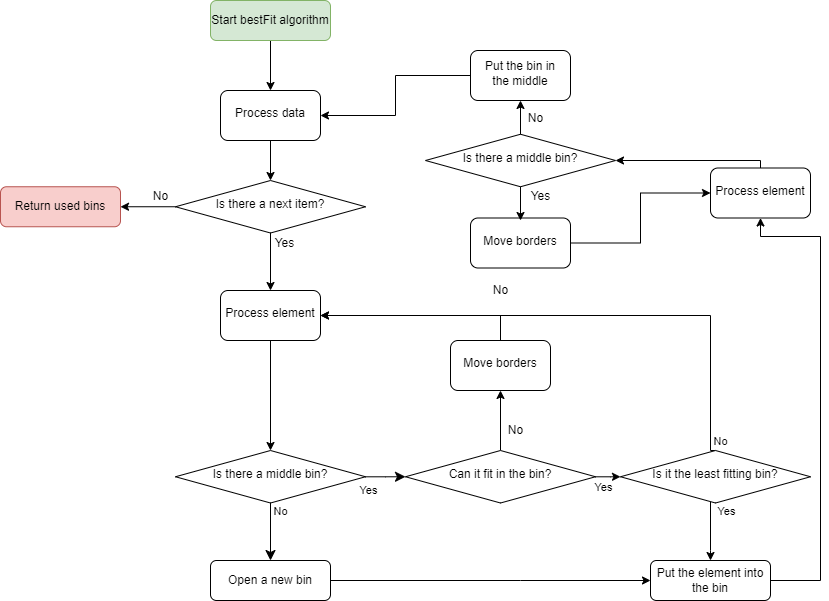

The diagram above was exported from draw.io. Its source (the exported page's mxGraphModel, read from the mxfile embedded in the PNG):
<mxGraphModel dx="1055" dy="467" grid="1" gridSize="10" guides="1" tooltips="1" connect="1" arrows="1" fold="1" page="1" pageScale="1" pageWidth="827" pageHeight="1169" math="0" shadow="0">
  <root>
    <mxCell id="WIyWlLk6GJQsqaUBKTNV-0" />
    <mxCell id="WIyWlLk6GJQsqaUBKTNV-1" parent="WIyWlLk6GJQsqaUBKTNV-0" />
    <mxCell id="agns-Es65MP-PlPDPCuO-2" style="edgeStyle=orthogonalEdgeStyle;rounded=0;orthogonalLoop=1;jettySize=auto;html=1;entryX=0.5;entryY=0;entryDx=0;entryDy=0;" parent="WIyWlLk6GJQsqaUBKTNV-1" source="WIyWlLk6GJQsqaUBKTNV-3" target="WIyWlLk6GJQsqaUBKTNV-6" edge="1">
      <mxGeometry relative="1" as="geometry" />
    </mxCell>
    <mxCell id="WIyWlLk6GJQsqaUBKTNV-3" value="Start bestFit algorithm" style="rounded=1;whiteSpace=wrap;html=1;fontSize=12;glass=0;strokeWidth=1;shadow=0;fillColor=#d5e8d4;strokeColor=#82b366;" parent="WIyWlLk6GJQsqaUBKTNV-1" vertex="1">
      <mxGeometry x="210" y="40" width="120" height="40" as="geometry" />
    </mxCell>
    <mxCell id="agns-Es65MP-PlPDPCuO-18" style="edgeStyle=orthogonalEdgeStyle;rounded=0;orthogonalLoop=1;jettySize=auto;html=1;exitX=0.5;exitY=1;exitDx=0;exitDy=0;endArrow=classic;endFill=1;" parent="WIyWlLk6GJQsqaUBKTNV-1" source="WIyWlLk6GJQsqaUBKTNV-6" target="agns-Es65MP-PlPDPCuO-15" edge="1">
      <mxGeometry relative="1" as="geometry" />
    </mxCell>
    <mxCell id="WIyWlLk6GJQsqaUBKTNV-6" value="Process data" style="rounded=1;whiteSpace=wrap;html=1;shadow=0;fontFamily=Helvetica;fontSize=12;align=center;strokeWidth=1;spacing=6;spacingTop=-4;" parent="WIyWlLk6GJQsqaUBKTNV-1" vertex="1">
      <mxGeometry x="220" y="130" width="100" height="50" as="geometry" />
    </mxCell>
    <mxCell id="WIyWlLk6GJQsqaUBKTNV-8" value="No" style="rounded=0;html=1;jettySize=auto;orthogonalLoop=1;fontSize=11;endArrow=classic;endFill=1;endSize=8;strokeWidth=1;shadow=0;labelBackgroundColor=none;edgeStyle=orthogonalEdgeStyle;" parent="WIyWlLk6GJQsqaUBKTNV-1" source="WIyWlLk6GJQsqaUBKTNV-10" target="WIyWlLk6GJQsqaUBKTNV-11" edge="1">
      <mxGeometry x="-0.7391" y="10" relative="1" as="geometry">
        <mxPoint as="offset" />
      </mxGeometry>
    </mxCell>
    <mxCell id="WIyWlLk6GJQsqaUBKTNV-9" value="Yes" style="edgeStyle=orthogonalEdgeStyle;rounded=0;html=1;jettySize=auto;orthogonalLoop=1;fontSize=11;endArrow=classic;endFill=1;endSize=8;strokeWidth=1;shadow=0;labelBackgroundColor=none;entryX=0;entryY=0.5;entryDx=0;entryDy=0;" parent="WIyWlLk6GJQsqaUBKTNV-1" source="WIyWlLk6GJQsqaUBKTNV-10" target="ZG5LSwNpVaLcJSAw-wQz-0" edge="1">
      <mxGeometry x="-0.841" y="-14" relative="1" as="geometry">
        <mxPoint as="offset" />
        <mxPoint x="450" y="390" as="targetPoint" />
        <Array as="points" />
      </mxGeometry>
    </mxCell>
    <mxCell id="WIyWlLk6GJQsqaUBKTNV-10" value="Is there a middle bin?" style="rhombus;whiteSpace=wrap;html=1;shadow=0;fontFamily=Helvetica;fontSize=12;align=center;strokeWidth=1;spacing=6;spacingTop=-4;" parent="WIyWlLk6GJQsqaUBKTNV-1" vertex="1">
      <mxGeometry x="175" y="490" width="190" height="52.5" as="geometry" />
    </mxCell>
    <mxCell id="agns-Es65MP-PlPDPCuO-29" style="edgeStyle=orthogonalEdgeStyle;rounded=0;orthogonalLoop=1;jettySize=auto;html=1;exitX=1;exitY=0.5;exitDx=0;exitDy=0;entryX=0;entryY=0.5;entryDx=0;entryDy=0;endArrow=classic;endFill=1;" parent="WIyWlLk6GJQsqaUBKTNV-1" source="WIyWlLk6GJQsqaUBKTNV-11" target="agns-Es65MP-PlPDPCuO-8" edge="1">
      <mxGeometry relative="1" as="geometry">
        <Array as="points">
          <mxPoint x="520" y="620" />
          <mxPoint x="520" y="620" />
        </Array>
      </mxGeometry>
    </mxCell>
    <mxCell id="WIyWlLk6GJQsqaUBKTNV-11" value="Open a new bin" style="rounded=1;whiteSpace=wrap;html=1;fontSize=12;glass=0;strokeWidth=1;shadow=0;" parent="WIyWlLk6GJQsqaUBKTNV-1" vertex="1">
      <mxGeometry x="210" y="600" width="120" height="40" as="geometry" />
    </mxCell>
    <mxCell id="agns-Es65MP-PlPDPCuO-4" style="edgeStyle=orthogonalEdgeStyle;rounded=0;orthogonalLoop=1;jettySize=auto;html=1;" parent="WIyWlLk6GJQsqaUBKTNV-1" source="agns-Es65MP-PlPDPCuO-0" target="WIyWlLk6GJQsqaUBKTNV-10" edge="1">
      <mxGeometry relative="1" as="geometry" />
    </mxCell>
    <mxCell id="agns-Es65MP-PlPDPCuO-0" value="Process element" style="rounded=1;whiteSpace=wrap;html=1;shadow=0;fontFamily=Helvetica;fontSize=12;align=center;strokeWidth=1;spacing=6;spacingTop=-4;" parent="WIyWlLk6GJQsqaUBKTNV-1" vertex="1">
      <mxGeometry x="220" y="330" width="100" height="50" as="geometry" />
    </mxCell>
    <mxCell id="r0KcH0tCvoML3bJSiewD-9" style="edgeStyle=orthogonalEdgeStyle;rounded=0;orthogonalLoop=1;jettySize=auto;html=1;exitX=1;exitY=0.5;exitDx=0;exitDy=0;entryX=0.5;entryY=1;entryDx=0;entryDy=0;" edge="1" parent="WIyWlLk6GJQsqaUBKTNV-1" source="agns-Es65MP-PlPDPCuO-8" target="r0KcH0tCvoML3bJSiewD-0">
      <mxGeometry relative="1" as="geometry">
        <Array as="points">
          <mxPoint x="820" y="620" />
          <mxPoint x="820" y="276" />
        </Array>
      </mxGeometry>
    </mxCell>
    <mxCell id="agns-Es65MP-PlPDPCuO-8" value="Put the element into the bin" style="rounded=1;whiteSpace=wrap;html=1;fontSize=12;glass=0;strokeWidth=1;shadow=0;" parent="WIyWlLk6GJQsqaUBKTNV-1" vertex="1">
      <mxGeometry x="650" y="600" width="120" height="40" as="geometry" />
    </mxCell>
    <mxCell id="agns-Es65MP-PlPDPCuO-14" value="Return used bins" style="rounded=1;whiteSpace=wrap;html=1;fontSize=12;glass=0;strokeWidth=1;shadow=0;fillColor=#f8cecc;strokeColor=#b85450;" parent="WIyWlLk6GJQsqaUBKTNV-1" vertex="1">
      <mxGeometry y="226.25" width="120" height="40" as="geometry" />
    </mxCell>
    <mxCell id="agns-Es65MP-PlPDPCuO-16" style="edgeStyle=orthogonalEdgeStyle;rounded=0;orthogonalLoop=1;jettySize=auto;html=1;entryX=0.5;entryY=0;entryDx=0;entryDy=0;endArrow=classic;endFill=1;" parent="WIyWlLk6GJQsqaUBKTNV-1" source="agns-Es65MP-PlPDPCuO-15" target="agns-Es65MP-PlPDPCuO-0" edge="1">
      <mxGeometry relative="1" as="geometry" />
    </mxCell>
    <mxCell id="agns-Es65MP-PlPDPCuO-21" style="edgeStyle=orthogonalEdgeStyle;rounded=0;orthogonalLoop=1;jettySize=auto;html=1;exitX=0;exitY=0.5;exitDx=0;exitDy=0;entryX=1;entryY=0.5;entryDx=0;entryDy=0;endArrow=classic;endFill=1;" parent="WIyWlLk6GJQsqaUBKTNV-1" source="agns-Es65MP-PlPDPCuO-15" target="agns-Es65MP-PlPDPCuO-14" edge="1">
      <mxGeometry relative="1" as="geometry" />
    </mxCell>
    <mxCell id="agns-Es65MP-PlPDPCuO-15" value="Is there a next item?" style="rhombus;whiteSpace=wrap;html=1;shadow=0;fontFamily=Helvetica;fontSize=12;align=center;strokeWidth=1;spacing=6;spacingTop=-4;" parent="WIyWlLk6GJQsqaUBKTNV-1" vertex="1">
      <mxGeometry x="175" y="220" width="190" height="52.5" as="geometry" />
    </mxCell>
    <mxCell id="agns-Es65MP-PlPDPCuO-17" value="Yes" style="text;html=1;align=center;verticalAlign=middle;resizable=0;points=[];autosize=1;strokeColor=none;fillColor=none;" parent="WIyWlLk6GJQsqaUBKTNV-1" vertex="1">
      <mxGeometry x="264" y="272.5" width="40" height="20" as="geometry" />
    </mxCell>
    <mxCell id="agns-Es65MP-PlPDPCuO-20" value="No" style="text;html=1;align=center;verticalAlign=middle;resizable=0;points=[];autosize=1;strokeColor=none;fillColor=none;" parent="WIyWlLk6GJQsqaUBKTNV-1" vertex="1">
      <mxGeometry x="145" y="226.25" width="30" height="20" as="geometry" />
    </mxCell>
    <mxCell id="Vm8U8-5LNoo06sdCsBGb-12" style="edgeStyle=orthogonalEdgeStyle;rounded=0;orthogonalLoop=1;jettySize=auto;html=1;entryX=0;entryY=0.5;entryDx=0;entryDy=0;" parent="WIyWlLk6GJQsqaUBKTNV-1" source="ZG5LSwNpVaLcJSAw-wQz-0" target="Vm8U8-5LNoo06sdCsBGb-0" edge="1">
      <mxGeometry relative="1" as="geometry">
        <Array as="points">
          <mxPoint x="610" y="516" />
          <mxPoint x="610" y="516" />
        </Array>
      </mxGeometry>
    </mxCell>
    <mxCell id="Vm8U8-5LNoo06sdCsBGb-13" value="Yes" style="edgeLabel;html=1;align=center;verticalAlign=middle;resizable=0;points=[];" parent="Vm8U8-5LNoo06sdCsBGb-12" vertex="1" connectable="0">
      <mxGeometry x="-0.3153" y="1" relative="1" as="geometry">
        <mxPoint x="-1" y="11" as="offset" />
      </mxGeometry>
    </mxCell>
    <mxCell id="r0KcH0tCvoML3bJSiewD-2" style="edgeStyle=orthogonalEdgeStyle;rounded=0;orthogonalLoop=1;jettySize=auto;html=1;exitX=0.5;exitY=0;exitDx=0;exitDy=0;entryX=0.5;entryY=1;entryDx=0;entryDy=0;" edge="1" parent="WIyWlLk6GJQsqaUBKTNV-1" source="ZG5LSwNpVaLcJSAw-wQz-0" target="r0KcH0tCvoML3bJSiewD-1">
      <mxGeometry relative="1" as="geometry" />
    </mxCell>
    <mxCell id="ZG5LSwNpVaLcJSAw-wQz-0" value="Can it fit in the bin?" style="rhombus;whiteSpace=wrap;html=1;shadow=0;fontFamily=Helvetica;fontSize=12;align=center;strokeWidth=1;spacing=6;spacingTop=-4;" parent="WIyWlLk6GJQsqaUBKTNV-1" vertex="1">
      <mxGeometry x="405" y="490" width="190" height="52.5" as="geometry" />
    </mxCell>
    <mxCell id="Vm8U8-5LNoo06sdCsBGb-6" style="edgeStyle=orthogonalEdgeStyle;rounded=0;orthogonalLoop=1;jettySize=auto;html=1;entryX=0.5;entryY=0;entryDx=0;entryDy=0;" parent="WIyWlLk6GJQsqaUBKTNV-1" source="Vm8U8-5LNoo06sdCsBGb-0" target="agns-Es65MP-PlPDPCuO-8" edge="1">
      <mxGeometry relative="1" as="geometry">
        <Array as="points">
          <mxPoint x="710" y="590" />
          <mxPoint x="710" y="590" />
        </Array>
      </mxGeometry>
    </mxCell>
    <mxCell id="Vm8U8-5LNoo06sdCsBGb-7" value="Yes" style="edgeLabel;html=1;align=center;verticalAlign=middle;resizable=0;points=[];" parent="Vm8U8-5LNoo06sdCsBGb-6" vertex="1" connectable="0">
      <mxGeometry x="-0.3203" y="1" relative="1" as="geometry">
        <mxPoint x="14" y="-11" as="offset" />
      </mxGeometry>
    </mxCell>
    <mxCell id="Vm8U8-5LNoo06sdCsBGb-14" style="edgeStyle=orthogonalEdgeStyle;rounded=0;orthogonalLoop=1;jettySize=auto;html=1;entryX=1;entryY=0.5;entryDx=0;entryDy=0;exitX=0.5;exitY=0;exitDx=0;exitDy=0;" parent="WIyWlLk6GJQsqaUBKTNV-1" source="Vm8U8-5LNoo06sdCsBGb-0" target="agns-Es65MP-PlPDPCuO-0" edge="1">
      <mxGeometry relative="1" as="geometry">
        <Array as="points">
          <mxPoint x="710" y="355" />
        </Array>
      </mxGeometry>
    </mxCell>
    <mxCell id="Vm8U8-5LNoo06sdCsBGb-15" value="No" style="edgeLabel;html=1;align=center;verticalAlign=middle;resizable=0;points=[];" parent="Vm8U8-5LNoo06sdCsBGb-14" vertex="1" connectable="0">
      <mxGeometry x="-0.1825" y="1" relative="1" as="geometry">
        <mxPoint x="86" y="124" as="offset" />
      </mxGeometry>
    </mxCell>
    <mxCell id="Vm8U8-5LNoo06sdCsBGb-0" value="Is it the least fitting bin?" style="rhombus;whiteSpace=wrap;html=1;shadow=0;fontFamily=Helvetica;fontSize=12;align=center;strokeWidth=1;spacing=6;spacingTop=-4;" parent="WIyWlLk6GJQsqaUBKTNV-1" vertex="1">
      <mxGeometry x="620" y="490" width="190" height="52.5" as="geometry" />
    </mxCell>
    <mxCell id="Vm8U8-5LNoo06sdCsBGb-11" value="No" style="text;html=1;align=center;verticalAlign=middle;resizable=0;points=[];autosize=1;strokeColor=none;fillColor=none;" parent="WIyWlLk6GJQsqaUBKTNV-1" vertex="1">
      <mxGeometry x="485" y="320" width="30" height="20" as="geometry" />
    </mxCell>
    <mxCell id="r0KcH0tCvoML3bJSiewD-17" style="edgeStyle=orthogonalEdgeStyle;rounded=0;orthogonalLoop=1;jettySize=auto;html=1;exitX=0.5;exitY=0;exitDx=0;exitDy=0;entryX=1;entryY=0.5;entryDx=0;entryDy=0;" edge="1" parent="WIyWlLk6GJQsqaUBKTNV-1" source="r0KcH0tCvoML3bJSiewD-0" target="r0KcH0tCvoML3bJSiewD-6">
      <mxGeometry relative="1" as="geometry">
        <Array as="points">
          <mxPoint x="760" y="200" />
        </Array>
      </mxGeometry>
    </mxCell>
    <mxCell id="r0KcH0tCvoML3bJSiewD-0" value="Process element" style="rounded=1;whiteSpace=wrap;html=1;shadow=0;fontFamily=Helvetica;fontSize=12;align=center;strokeWidth=1;spacing=6;spacingTop=-4;" vertex="1" parent="WIyWlLk6GJQsqaUBKTNV-1">
      <mxGeometry x="710" y="207.5" width="100" height="50" as="geometry" />
    </mxCell>
    <mxCell id="r0KcH0tCvoML3bJSiewD-4" style="edgeStyle=orthogonalEdgeStyle;rounded=0;orthogonalLoop=1;jettySize=auto;html=1;exitX=0.5;exitY=0;exitDx=0;exitDy=0;entryX=1;entryY=0.5;entryDx=0;entryDy=0;" edge="1" parent="WIyWlLk6GJQsqaUBKTNV-1" source="r0KcH0tCvoML3bJSiewD-1" target="agns-Es65MP-PlPDPCuO-0">
      <mxGeometry relative="1" as="geometry" />
    </mxCell>
    <mxCell id="r0KcH0tCvoML3bJSiewD-1" value="Move borders" style="rounded=1;whiteSpace=wrap;html=1;shadow=0;fontFamily=Helvetica;fontSize=12;align=center;strokeWidth=1;spacing=6;spacingTop=-4;" vertex="1" parent="WIyWlLk6GJQsqaUBKTNV-1">
      <mxGeometry x="450" y="380" width="100" height="50" as="geometry" />
    </mxCell>
    <mxCell id="r0KcH0tCvoML3bJSiewD-3" value="No" style="text;html=1;align=center;verticalAlign=middle;resizable=0;points=[];autosize=1;strokeColor=none;fillColor=none;" vertex="1" parent="WIyWlLk6GJQsqaUBKTNV-1">
      <mxGeometry x="500" y="460" width="30" height="20" as="geometry" />
    </mxCell>
    <mxCell id="r0KcH0tCvoML3bJSiewD-10" style="edgeStyle=orthogonalEdgeStyle;rounded=0;orthogonalLoop=1;jettySize=auto;html=1;exitX=1;exitY=0.5;exitDx=0;exitDy=0;entryX=0;entryY=0.5;entryDx=0;entryDy=0;" edge="1" parent="WIyWlLk6GJQsqaUBKTNV-1" source="r0KcH0tCvoML3bJSiewD-5" target="r0KcH0tCvoML3bJSiewD-0">
      <mxGeometry relative="1" as="geometry" />
    </mxCell>
    <mxCell id="r0KcH0tCvoML3bJSiewD-5" value="Move borders" style="rounded=1;whiteSpace=wrap;html=1;shadow=0;fontFamily=Helvetica;fontSize=12;align=center;strokeWidth=1;spacing=6;spacingTop=-4;" vertex="1" parent="WIyWlLk6GJQsqaUBKTNV-1">
      <mxGeometry x="470" y="257.5" width="100" height="50" as="geometry" />
    </mxCell>
    <mxCell id="r0KcH0tCvoML3bJSiewD-11" style="edgeStyle=orthogonalEdgeStyle;rounded=0;orthogonalLoop=1;jettySize=auto;html=1;exitX=0.5;exitY=1;exitDx=0;exitDy=0;" edge="1" parent="WIyWlLk6GJQsqaUBKTNV-1" source="r0KcH0tCvoML3bJSiewD-6">
      <mxGeometry relative="1" as="geometry">
        <mxPoint x="520" y="260" as="targetPoint" />
      </mxGeometry>
    </mxCell>
    <mxCell id="r0KcH0tCvoML3bJSiewD-13" style="edgeStyle=orthogonalEdgeStyle;rounded=0;orthogonalLoop=1;jettySize=auto;html=1;exitX=0.5;exitY=0;exitDx=0;exitDy=0;entryX=0.5;entryY=1;entryDx=0;entryDy=0;" edge="1" parent="WIyWlLk6GJQsqaUBKTNV-1" source="r0KcH0tCvoML3bJSiewD-6" target="r0KcH0tCvoML3bJSiewD-7">
      <mxGeometry relative="1" as="geometry" />
    </mxCell>
    <mxCell id="r0KcH0tCvoML3bJSiewD-6" value="Is there a middle bin?" style="rhombus;whiteSpace=wrap;html=1;shadow=0;fontFamily=Helvetica;fontSize=12;align=center;strokeWidth=1;spacing=6;spacingTop=-4;" vertex="1" parent="WIyWlLk6GJQsqaUBKTNV-1">
      <mxGeometry x="425" y="173.75" width="190" height="52.5" as="geometry" />
    </mxCell>
    <mxCell id="r0KcH0tCvoML3bJSiewD-15" style="edgeStyle=orthogonalEdgeStyle;rounded=0;orthogonalLoop=1;jettySize=auto;html=1;exitX=0;exitY=0.5;exitDx=0;exitDy=0;entryX=1;entryY=0.5;entryDx=0;entryDy=0;" edge="1" parent="WIyWlLk6GJQsqaUBKTNV-1" source="r0KcH0tCvoML3bJSiewD-7" target="WIyWlLk6GJQsqaUBKTNV-6">
      <mxGeometry relative="1" as="geometry" />
    </mxCell>
    <mxCell id="r0KcH0tCvoML3bJSiewD-7" value="Put the bin in the middle" style="rounded=1;whiteSpace=wrap;html=1;shadow=0;fontFamily=Helvetica;fontSize=12;align=center;strokeWidth=1;spacing=6;spacingTop=-4;" vertex="1" parent="WIyWlLk6GJQsqaUBKTNV-1">
      <mxGeometry x="470" y="90" width="100" height="50" as="geometry" />
    </mxCell>
    <mxCell id="r0KcH0tCvoML3bJSiewD-12" value="Yes" style="text;html=1;align=center;verticalAlign=middle;resizable=0;points=[];autosize=1;strokeColor=none;fillColor=none;" vertex="1" parent="WIyWlLk6GJQsqaUBKTNV-1">
      <mxGeometry x="520" y="226.25" width="40" height="20" as="geometry" />
    </mxCell>
    <mxCell id="r0KcH0tCvoML3bJSiewD-14" value="No" style="text;html=1;align=center;verticalAlign=middle;resizable=0;points=[];autosize=1;strokeColor=none;fillColor=none;" vertex="1" parent="WIyWlLk6GJQsqaUBKTNV-1">
      <mxGeometry x="520" y="147.5" width="30" height="20" as="geometry" />
    </mxCell>
  </root>
</mxGraphModel>